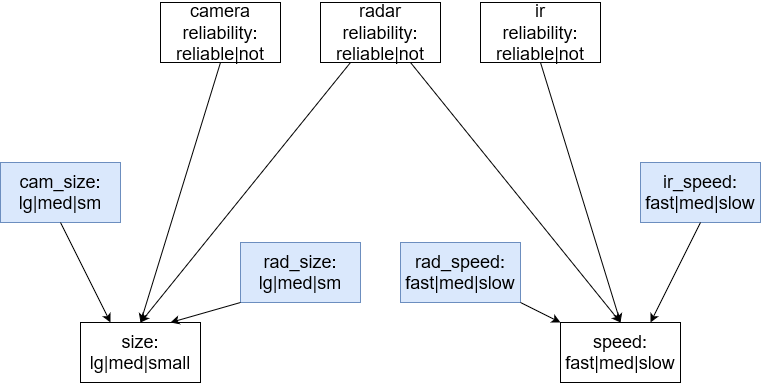

The diagram above was exported from draw.io. Its source (the exported page's mxGraphModel, read from the mxfile embedded in the PNG):
<mxGraphModel dx="-589" dy="-306" grid="1" gridSize="10" guides="1" tooltips="1" connect="1" arrows="1" fold="1" page="1" pageScale="1" pageWidth="850" pageHeight="1100" math="0" shadow="0">
  <root>
    <mxCell id="0" />
    <mxCell id="1" parent="0" />
    <mxCell id="za1cOexKUqwbZdE7M8A7-17" value="&lt;div style=&quot;font-size: 18px;&quot;&gt;camera&lt;/div&gt;&lt;div style=&quot;font-size: 18px;&quot;&gt;reliability:&lt;/div&gt;&lt;div style=&quot;font-size: 18px;&quot;&gt;reliable|not&lt;/div&gt;" style="rounded=0;whiteSpace=wrap;html=1;fontSize=18;" vertex="1" parent="1">
      <mxGeometry x="1880" y="1120" width="120" height="60" as="geometry" />
    </mxCell>
    <mxCell id="za1cOexKUqwbZdE7M8A7-18" value="&lt;div style=&quot;font-size: 18px;&quot;&gt;radar&lt;/div&gt;&lt;div style=&quot;font-size: 18px;&quot;&gt;reliability:&lt;/div&gt;&lt;div style=&quot;font-size: 18px;&quot;&gt;reliable|not&lt;/div&gt;" style="rounded=0;whiteSpace=wrap;html=1;fontSize=18;" vertex="1" parent="1">
      <mxGeometry x="2040" y="1120" width="120" height="60" as="geometry" />
    </mxCell>
    <mxCell id="za1cOexKUqwbZdE7M8A7-19" value="&lt;div style=&quot;font-size: 18px;&quot;&gt;ir&lt;/div&gt;&lt;div style=&quot;font-size: 18px;&quot;&gt;reliability:&lt;/div&gt;&lt;div style=&quot;font-size: 18px;&quot;&gt;reliable|not&lt;/div&gt;" style="rounded=0;whiteSpace=wrap;html=1;fontSize=18;" vertex="1" parent="1">
      <mxGeometry x="2200" y="1120" width="120" height="60" as="geometry" />
    </mxCell>
    <mxCell id="za1cOexKUqwbZdE7M8A7-20" value="&lt;div style=&quot;font-size: 18px;&quot;&gt;size:&lt;/div&gt;&lt;div style=&quot;font-size: 18px;&quot;&gt;lg|med|small&lt;br style=&quot;font-size: 18px;&quot;&gt;&lt;/div&gt;" style="rounded=0;whiteSpace=wrap;html=1;fontSize=18;" vertex="1" parent="1">
      <mxGeometry x="1800" y="1440" width="120" height="60" as="geometry" />
    </mxCell>
    <mxCell id="za1cOexKUqwbZdE7M8A7-21" value="&lt;div style=&quot;font-size: 18px;&quot;&gt;speed:&lt;/div&gt;&lt;div style=&quot;font-size: 18px;&quot;&gt;fast|med|slow&lt;br style=&quot;font-size: 18px;&quot;&gt;&lt;/div&gt;" style="rounded=0;whiteSpace=wrap;html=1;fontSize=18;" vertex="1" parent="1">
      <mxGeometry x="2280" y="1440" width="120" height="60" as="geometry" />
    </mxCell>
    <mxCell id="za1cOexKUqwbZdE7M8A7-22" value="" style="endArrow=classic;html=1;rounded=0;exitX=0.5;exitY=1;exitDx=0;exitDy=0;" edge="1" parent="1" source="za1cOexKUqwbZdE7M8A7-17">
      <mxGeometry width="50" height="50" relative="1" as="geometry">
        <mxPoint x="1890" y="1590" as="sourcePoint" />
        <mxPoint x="1860" y="1440" as="targetPoint" />
      </mxGeometry>
    </mxCell>
    <mxCell id="za1cOexKUqwbZdE7M8A7-23" value="" style="endArrow=classic;html=1;rounded=0;exitX=0.25;exitY=1;exitDx=0;exitDy=0;entryX=0.5;entryY=0;entryDx=0;entryDy=0;" edge="1" parent="1" source="za1cOexKUqwbZdE7M8A7-18" target="za1cOexKUqwbZdE7M8A7-20">
      <mxGeometry width="50" height="50" relative="1" as="geometry">
        <mxPoint x="1840" y="1530" as="sourcePoint" />
        <mxPoint x="1890" y="1480" as="targetPoint" />
      </mxGeometry>
    </mxCell>
    <mxCell id="za1cOexKUqwbZdE7M8A7-24" value="" style="endArrow=classic;html=1;rounded=0;exitX=0.75;exitY=1;exitDx=0;exitDy=0;entryX=0.5;entryY=0;entryDx=0;entryDy=0;" edge="1" parent="1" source="za1cOexKUqwbZdE7M8A7-18" target="za1cOexKUqwbZdE7M8A7-21">
      <mxGeometry width="50" height="50" relative="1" as="geometry">
        <mxPoint x="1860" y="1580" as="sourcePoint" />
        <mxPoint x="1910" y="1530" as="targetPoint" />
      </mxGeometry>
    </mxCell>
    <mxCell id="za1cOexKUqwbZdE7M8A7-25" value="" style="endArrow=classic;html=1;rounded=0;exitX=0.5;exitY=1;exitDx=0;exitDy=0;entryX=0.5;entryY=0;entryDx=0;entryDy=0;" edge="1" parent="1" source="za1cOexKUqwbZdE7M8A7-19" target="za1cOexKUqwbZdE7M8A7-21">
      <mxGeometry width="50" height="50" relative="1" as="geometry">
        <mxPoint x="1830" y="1580" as="sourcePoint" />
        <mxPoint x="1880" y="1530" as="targetPoint" />
      </mxGeometry>
    </mxCell>
    <mxCell id="za1cOexKUqwbZdE7M8A7-26" value="&lt;div style=&quot;font-size: 18px;&quot;&gt;cam_size:&lt;/div&gt;&lt;div style=&quot;font-size: 18px;&quot;&gt;lg|med|sm&lt;br style=&quot;font-size: 18px;&quot;&gt;&lt;/div&gt;" style="rounded=0;whiteSpace=wrap;html=1;fillColor=#dae8fc;strokeColor=#6c8ebf;fontSize=18;" vertex="1" parent="1">
      <mxGeometry x="1720" y="1280" width="120" height="60" as="geometry" />
    </mxCell>
    <mxCell id="za1cOexKUqwbZdE7M8A7-27" value="&lt;div style=&quot;font-size: 18px;&quot;&gt;rad_size:&lt;/div&gt;&lt;div style=&quot;font-size: 18px;&quot;&gt;lg|med|sm&lt;br style=&quot;font-size: 18px;&quot;&gt;&lt;/div&gt;" style="rounded=0;whiteSpace=wrap;html=1;fillColor=#dae8fc;strokeColor=#6c8ebf;fontSize=18;" vertex="1" parent="1">
      <mxGeometry x="1960" y="1360" width="120" height="60" as="geometry" />
    </mxCell>
    <mxCell id="za1cOexKUqwbZdE7M8A7-28" value="&lt;div style=&quot;font-size: 18px;&quot;&gt;rad_speed:&lt;/div&gt;fast|med|slow" style="rounded=0;whiteSpace=wrap;html=1;fillColor=#dae8fc;strokeColor=#6c8ebf;fontSize=18;" vertex="1" parent="1">
      <mxGeometry x="2120" y="1360" width="120" height="60" as="geometry" />
    </mxCell>
    <mxCell id="za1cOexKUqwbZdE7M8A7-29" value="&lt;div style=&quot;font-size: 18px;&quot;&gt;ir_speed:&lt;/div&gt;&lt;div style=&quot;font-size: 18px;&quot;&gt;fast|med|slow&lt;br style=&quot;font-size: 18px;&quot;&gt;&lt;/div&gt;" style="rounded=0;whiteSpace=wrap;html=1;fillColor=#dae8fc;strokeColor=#6c8ebf;fontSize=18;" vertex="1" parent="1">
      <mxGeometry x="2360" y="1280" width="120" height="60" as="geometry" />
    </mxCell>
    <mxCell id="za1cOexKUqwbZdE7M8A7-30" value="" style="endArrow=classic;html=1;rounded=0;exitX=0.5;exitY=1;exitDx=0;exitDy=0;entryX=0.25;entryY=0;entryDx=0;entryDy=0;" edge="1" parent="1" source="za1cOexKUqwbZdE7M8A7-26" target="za1cOexKUqwbZdE7M8A7-20">
      <mxGeometry width="50" height="50" relative="1" as="geometry">
        <mxPoint x="1720" y="1450" as="sourcePoint" />
        <mxPoint x="1770" y="1400" as="targetPoint" />
      </mxGeometry>
    </mxCell>
    <mxCell id="za1cOexKUqwbZdE7M8A7-31" value="" style="endArrow=classic;html=1;rounded=0;exitX=0;exitY=1;exitDx=0;exitDy=0;entryX=0.75;entryY=0;entryDx=0;entryDy=0;" edge="1" parent="1" source="za1cOexKUqwbZdE7M8A7-27" target="za1cOexKUqwbZdE7M8A7-20">
      <mxGeometry width="50" height="50" relative="1" as="geometry">
        <mxPoint x="2060" y="1520" as="sourcePoint" />
        <mxPoint x="2110" y="1470" as="targetPoint" />
      </mxGeometry>
    </mxCell>
    <mxCell id="za1cOexKUqwbZdE7M8A7-32" value="" style="endArrow=classic;html=1;rounded=0;exitX=1;exitY=1;exitDx=0;exitDy=0;entryX=0;entryY=0;entryDx=0;entryDy=0;" edge="1" parent="1" source="za1cOexKUqwbZdE7M8A7-28" target="za1cOexKUqwbZdE7M8A7-21">
      <mxGeometry width="50" height="50" relative="1" as="geometry">
        <mxPoint x="2100" y="1520" as="sourcePoint" />
        <mxPoint x="2150" y="1470" as="targetPoint" />
      </mxGeometry>
    </mxCell>
    <mxCell id="za1cOexKUqwbZdE7M8A7-33" value="" style="endArrow=classic;html=1;rounded=0;exitX=0.5;exitY=1;exitDx=0;exitDy=0;entryX=0.75;entryY=0;entryDx=0;entryDy=0;" edge="1" parent="1" source="za1cOexKUqwbZdE7M8A7-29" target="za1cOexKUqwbZdE7M8A7-21">
      <mxGeometry width="50" height="50" relative="1" as="geometry">
        <mxPoint x="2480" y="1470" as="sourcePoint" />
        <mxPoint x="2530" y="1420" as="targetPoint" />
      </mxGeometry>
    </mxCell>
  </root>
</mxGraphModel>